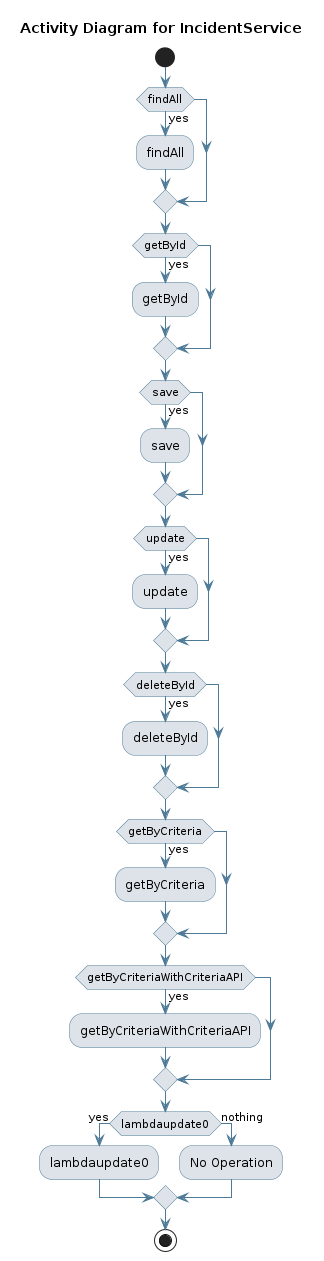

The diagram above was rendered by PlantUML. Its source (embedded in the PNG):
@startuml
skinparam activity {
 BackgroundColor #DEE3E9 
 BorderColor #4D7A97 
 ArrowColor #4D7A97 
}
!pragma useVerticalIf on
start
title Activity Diagram for IncidentService

if (findAll) then (yes)
:findAll;
endif
if (getById) then (yes)
:getById;
endif
if (save) then (yes)
:save;
endif
if (update) then (yes)
:update;
endif
if (deleteById) then (yes)
:deleteById;
endif
if (getByCriteria) then (yes)
:getByCriteria;
endif
if (getByCriteriaWithCriteriaAPI) then (yes)
:getByCriteriaWithCriteriaAPI;
endif
if (lambdaupdate0) then (yes)
:lambdaupdate0;
else (nothing)
:No Operation;
endif
stop
@enduml